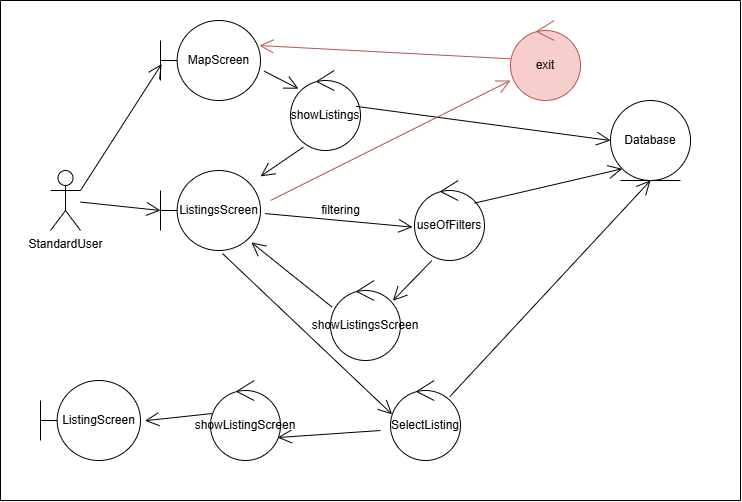

The diagram above was exported from draw.io. Its source (the exported page's mxGraphModel, read from the mxfile embedded in the PNG):
<mxGraphModel dx="1042" dy="534" grid="1" gridSize="10" guides="1" tooltips="1" connect="1" arrows="1" fold="1" page="1" pageScale="1" pageWidth="827" pageHeight="1169" background="#ffffff" math="0" shadow="0">
  <root>
    <mxCell id="0" />
    <mxCell id="1" parent="0" />
    <mxCell id="Avvt8iUnUI6B2-snxWy--1" value="StandardUser" style="shape=umlActor;verticalLabelPosition=bottom;verticalAlign=top;html=1;outlineConnect=0;" vertex="1" parent="1">
      <mxGeometry x="50" y="210" width="30" height="60" as="geometry" />
    </mxCell>
    <mxCell id="Avvt8iUnUI6B2-snxWy--4" value="MapScreen" style="shape=umlBoundary;whiteSpace=wrap;html=1;" vertex="1" parent="1">
      <mxGeometry x="160" y="60" width="100" height="80" as="geometry" />
    </mxCell>
    <mxCell id="Avvt8iUnUI6B2-snxWy--5" value="ListingsScreen" style="shape=umlBoundary;whiteSpace=wrap;html=1;" vertex="1" parent="1">
      <mxGeometry x="160" y="210" width="100" height="80" as="geometry" />
    </mxCell>
    <mxCell id="Avvt8iUnUI6B2-snxWy--6" value="ListingScreen" style="shape=umlBoundary;whiteSpace=wrap;html=1;" vertex="1" parent="1">
      <mxGeometry x="40" y="420" width="100" height="80" as="geometry" />
    </mxCell>
    <mxCell id="Avvt8iUnUI6B2-snxWy--7" value="" style="endArrow=open;endFill=1;endSize=12;html=1;rounded=0;exitX=1;exitY=0.3333333333333333;exitDx=0;exitDy=0;exitPerimeter=0;entryX=0.012;entryY=0.543;entryDx=0;entryDy=0;entryPerimeter=0;" edge="1" parent="1" source="Avvt8iUnUI6B2-snxWy--1" target="Avvt8iUnUI6B2-snxWy--4">
      <mxGeometry width="160" relative="1" as="geometry">
        <mxPoint x="80" y="170" as="sourcePoint" />
        <mxPoint x="240" y="170" as="targetPoint" />
      </mxGeometry>
    </mxCell>
    <mxCell id="Avvt8iUnUI6B2-snxWy--8" value="" style="endArrow=open;endFill=1;endSize=12;html=1;rounded=0;entryX=0;entryY=0.5;entryDx=0;entryDy=0;entryPerimeter=0;" edge="1" parent="1" source="Avvt8iUnUI6B2-snxWy--1" target="Avvt8iUnUI6B2-snxWy--5">
      <mxGeometry width="160" relative="1" as="geometry">
        <mxPoint x="240" y="310" as="sourcePoint" />
        <mxPoint x="400" y="310" as="targetPoint" />
      </mxGeometry>
    </mxCell>
    <mxCell id="Avvt8iUnUI6B2-snxWy--9" value="Database" style="ellipse;shape=umlEntity;whiteSpace=wrap;html=1;" vertex="1" parent="1">
      <mxGeometry x="610" y="140" width="80" height="80" as="geometry" />
    </mxCell>
    <mxCell id="Avvt8iUnUI6B2-snxWy--10" value="showListingScreen" style="ellipse;shape=umlControl;whiteSpace=wrap;html=1;" vertex="1" parent="1">
      <mxGeometry x="210" y="420" width="70" height="80" as="geometry" />
    </mxCell>
    <mxCell id="Avvt8iUnUI6B2-snxWy--11" value="SelectListing" style="ellipse;shape=umlControl;whiteSpace=wrap;html=1;" vertex="1" parent="1">
      <mxGeometry x="390" y="420" width="70" height="80" as="geometry" />
    </mxCell>
    <mxCell id="Avvt8iUnUI6B2-snxWy--12" value="exit" style="ellipse;shape=umlControl;whiteSpace=wrap;html=1;fillColor=#f8cecc;strokeColor=#b85450;" vertex="1" parent="1">
      <mxGeometry x="510" y="60" width="70" height="80" as="geometry" />
    </mxCell>
    <mxCell id="Avvt8iUnUI6B2-snxWy--13" value="showListings" style="ellipse;shape=umlControl;whiteSpace=wrap;html=1;" vertex="1" parent="1">
      <mxGeometry x="290" y="110" width="70" height="80" as="geometry" />
    </mxCell>
    <mxCell id="Avvt8iUnUI6B2-snxWy--14" value="" style="endArrow=open;endFill=1;endSize=12;html=1;rounded=0;exitX=1.036;exitY=0.633;exitDx=0;exitDy=0;exitPerimeter=0;entryX=0.114;entryY=0.228;entryDx=0;entryDy=0;entryPerimeter=0;" edge="1" parent="1" source="Avvt8iUnUI6B2-snxWy--4" target="Avvt8iUnUI6B2-snxWy--13">
      <mxGeometry width="160" relative="1" as="geometry">
        <mxPoint x="250" y="60" as="sourcePoint" />
        <mxPoint x="410" y="60" as="targetPoint" />
      </mxGeometry>
    </mxCell>
    <mxCell id="Avvt8iUnUI6B2-snxWy--15" value="" style="endArrow=open;endFill=1;endSize=12;html=1;rounded=0;exitX=0.183;exitY=0.958;exitDx=0;exitDy=0;exitPerimeter=0;" edge="1" parent="1" source="Avvt8iUnUI6B2-snxWy--13" target="Avvt8iUnUI6B2-snxWy--5">
      <mxGeometry width="160" relative="1" as="geometry">
        <mxPoint x="400" y="330" as="sourcePoint" />
        <mxPoint x="560" y="330" as="targetPoint" />
      </mxGeometry>
    </mxCell>
    <mxCell id="Avvt8iUnUI6B2-snxWy--16" value="" style="endArrow=open;endFill=1;endSize=12;html=1;rounded=0;exitX=0.937;exitY=0.448;exitDx=0;exitDy=0;exitPerimeter=0;entryX=0;entryY=0.5;entryDx=0;entryDy=0;" edge="1" parent="1" source="Avvt8iUnUI6B2-snxWy--13" target="Avvt8iUnUI6B2-snxWy--9">
      <mxGeometry width="160" relative="1" as="geometry">
        <mxPoint x="390" y="220" as="sourcePoint" />
        <mxPoint x="550" y="220" as="targetPoint" />
      </mxGeometry>
    </mxCell>
    <mxCell id="Avvt8iUnUI6B2-snxWy--17" value="useOfFilters" style="ellipse;shape=umlControl;whiteSpace=wrap;html=1;" vertex="1" parent="1">
      <mxGeometry x="414" y="220" width="70" height="80" as="geometry" />
    </mxCell>
    <mxCell id="Avvt8iUnUI6B2-snxWy--18" value="showListingsScreen" style="ellipse;shape=umlControl;whiteSpace=wrap;html=1;" vertex="1" parent="1">
      <mxGeometry x="330" y="320" width="70" height="80" as="geometry" />
    </mxCell>
    <mxCell id="Avvt8iUnUI6B2-snxWy--19" value="" style="endArrow=open;endFill=1;endSize=12;html=1;rounded=0;exitX=1.044;exitY=0.538;exitDx=0;exitDy=0;exitPerimeter=0;entryX=-0.029;entryY=0.583;entryDx=0;entryDy=0;entryPerimeter=0;" edge="1" parent="1" source="Avvt8iUnUI6B2-snxWy--5" target="Avvt8iUnUI6B2-snxWy--17">
      <mxGeometry width="160" relative="1" as="geometry">
        <mxPoint x="290" y="240" as="sourcePoint" />
        <mxPoint x="450" y="240" as="targetPoint" />
      </mxGeometry>
    </mxCell>
    <mxCell id="Avvt8iUnUI6B2-snxWy--20" value="" style="endArrow=open;endFill=1;endSize=12;html=1;rounded=0;exitX=0.246;exitY=1.003;exitDx=0;exitDy=0;exitPerimeter=0;entryX=0.891;entryY=0.253;entryDx=0;entryDy=0;entryPerimeter=0;" edge="1" parent="1" source="Avvt8iUnUI6B2-snxWy--17" target="Avvt8iUnUI6B2-snxWy--18">
      <mxGeometry width="160" relative="1" as="geometry">
        <mxPoint x="450" y="300" as="sourcePoint" />
        <mxPoint x="610" y="300" as="targetPoint" />
      </mxGeometry>
    </mxCell>
    <mxCell id="Avvt8iUnUI6B2-snxWy--21" value="" style="endArrow=open;endFill=1;endSize=12;html=1;rounded=0;exitX=0.023;exitY=0.333;exitDx=0;exitDy=0;exitPerimeter=0;entryX=0.908;entryY=0.898;entryDx=0;entryDy=0;entryPerimeter=0;" edge="1" parent="1" source="Avvt8iUnUI6B2-snxWy--18" target="Avvt8iUnUI6B2-snxWy--5">
      <mxGeometry width="160" relative="1" as="geometry">
        <mxPoint x="330" y="280" as="sourcePoint" />
        <mxPoint x="490" y="280" as="targetPoint" />
      </mxGeometry>
    </mxCell>
    <mxCell id="Avvt8iUnUI6B2-snxWy--22" value="filtering" style="text;align=center;fontStyle=0;verticalAlign=middle;spacingLeft=3;spacingRight=3;strokeColor=none;rotatable=0;points=[[0,0.5],[1,0.5]];portConstraint=eastwest;html=1;" vertex="1" parent="1">
      <mxGeometry x="300" y="237" width="80" height="26" as="geometry" />
    </mxCell>
    <mxCell id="Avvt8iUnUI6B2-snxWy--23" value="" style="endArrow=open;endFill=1;endSize=12;html=1;rounded=0;exitX=0.857;exitY=0.283;exitDx=0;exitDy=0;exitPerimeter=0;entryX=0;entryY=1;entryDx=0;entryDy=0;" edge="1" parent="1" source="Avvt8iUnUI6B2-snxWy--17" target="Avvt8iUnUI6B2-snxWy--9">
      <mxGeometry width="160" relative="1" as="geometry">
        <mxPoint x="510" y="220" as="sourcePoint" />
        <mxPoint x="670" y="220" as="targetPoint" />
      </mxGeometry>
    </mxCell>
    <mxCell id="Avvt8iUnUI6B2-snxWy--24" value="" style="endArrow=open;endFill=1;endSize=12;html=1;rounded=0;entryX=0;entryY=0.75;entryDx=0;entryDy=0;entryPerimeter=0;fillColor=#f8cecc;strokeColor=#b85450;" edge="1" parent="1" target="Avvt8iUnUI6B2-snxWy--12">
      <mxGeometry width="160" relative="1" as="geometry">
        <mxPoint x="270" y="240" as="sourcePoint" />
        <mxPoint x="500" y="210" as="targetPoint" />
      </mxGeometry>
    </mxCell>
    <mxCell id="Avvt8iUnUI6B2-snxWy--25" value="" style="endArrow=open;endFill=1;endSize=12;html=1;rounded=0;entryX=0.988;entryY=0.313;entryDx=0;entryDy=0;entryPerimeter=0;fillColor=#f8cecc;strokeColor=#b85450;" edge="1" parent="1" source="Avvt8iUnUI6B2-snxWy--12" target="Avvt8iUnUI6B2-snxWy--4">
      <mxGeometry width="160" relative="1" as="geometry">
        <mxPoint x="290" y="50" as="sourcePoint" />
        <mxPoint x="450" y="50" as="targetPoint" />
      </mxGeometry>
    </mxCell>
    <mxCell id="Avvt8iUnUI6B2-snxWy--26" value="" style="endArrow=open;endFill=1;endSize=12;html=1;rounded=0;entryX=0.023;entryY=0.423;entryDx=0;entryDy=0;entryPerimeter=0;exitX=0.62;exitY=1.038;exitDx=0;exitDy=0;exitPerimeter=0;" edge="1" parent="1" source="Avvt8iUnUI6B2-snxWy--5" target="Avvt8iUnUI6B2-snxWy--11">
      <mxGeometry width="160" relative="1" as="geometry">
        <mxPoint x="120" y="340" as="sourcePoint" />
        <mxPoint x="380" y="450" as="targetPoint" />
      </mxGeometry>
    </mxCell>
    <mxCell id="Avvt8iUnUI6B2-snxWy--27" value="" style="endArrow=open;endFill=1;endSize=12;html=1;rounded=0;exitX=0.846;exitY=0.203;exitDx=0;exitDy=0;exitPerimeter=0;entryX=0.5;entryY=1;entryDx=0;entryDy=0;" edge="1" parent="1" source="Avvt8iUnUI6B2-snxWy--11" target="Avvt8iUnUI6B2-snxWy--9">
      <mxGeometry width="160" relative="1" as="geometry">
        <mxPoint x="490" y="380" as="sourcePoint" />
        <mxPoint x="650" y="380" as="targetPoint" />
      </mxGeometry>
    </mxCell>
    <mxCell id="Avvt8iUnUI6B2-snxWy--28" value="" style="endArrow=open;endFill=1;endSize=12;html=1;rounded=0;entryX=0.96;entryY=0.713;entryDx=0;entryDy=0;entryPerimeter=0;" edge="1" parent="1" target="Avvt8iUnUI6B2-snxWy--10">
      <mxGeometry width="160" relative="1" as="geometry">
        <mxPoint x="380" y="470" as="sourcePoint" />
        <mxPoint x="190" y="350" as="targetPoint" />
      </mxGeometry>
    </mxCell>
    <mxCell id="Avvt8iUnUI6B2-snxWy--29" value="" style="endArrow=open;endFill=1;endSize=12;html=1;rounded=0;exitX=0.023;exitY=0.413;exitDx=0;exitDy=0;exitPerimeter=0;entryX=1.044;entryY=0.503;entryDx=0;entryDy=0;entryPerimeter=0;" edge="1" parent="1" source="Avvt8iUnUI6B2-snxWy--10" target="Avvt8iUnUI6B2-snxWy--6">
      <mxGeometry width="160" relative="1" as="geometry">
        <mxPoint x="70" y="360" as="sourcePoint" />
        <mxPoint x="230" y="360" as="targetPoint" />
      </mxGeometry>
    </mxCell>
    <mxCell id="Avvt8iUnUI6B2-snxWy--30" value="" style="endArrow=none;html=1;rounded=0;" edge="1" parent="1">
      <mxGeometry width="50" height="50" relative="1" as="geometry">
        <mxPoint y="540" as="sourcePoint" />
        <mxPoint y="40" as="targetPoint" />
      </mxGeometry>
    </mxCell>
    <mxCell id="Avvt8iUnUI6B2-snxWy--31" value="" style="endArrow=none;html=1;rounded=0;" edge="1" parent="1">
      <mxGeometry width="50" height="50" relative="1" as="geometry">
        <mxPoint y="540" as="sourcePoint" />
        <mxPoint x="740" y="540" as="targetPoint" />
      </mxGeometry>
    </mxCell>
    <mxCell id="Avvt8iUnUI6B2-snxWy--32" value="" style="endArrow=none;html=1;rounded=0;" edge="1" parent="1">
      <mxGeometry width="50" height="50" relative="1" as="geometry">
        <mxPoint x="740" y="540" as="sourcePoint" />
        <mxPoint x="740" y="40" as="targetPoint" />
      </mxGeometry>
    </mxCell>
    <mxCell id="Avvt8iUnUI6B2-snxWy--33" value="" style="endArrow=none;html=1;rounded=0;" edge="1" parent="1">
      <mxGeometry width="50" height="50" relative="1" as="geometry">
        <mxPoint y="40" as="sourcePoint" />
        <mxPoint x="740" y="40" as="targetPoint" />
      </mxGeometry>
    </mxCell>
  </root>
</mxGraphModel>